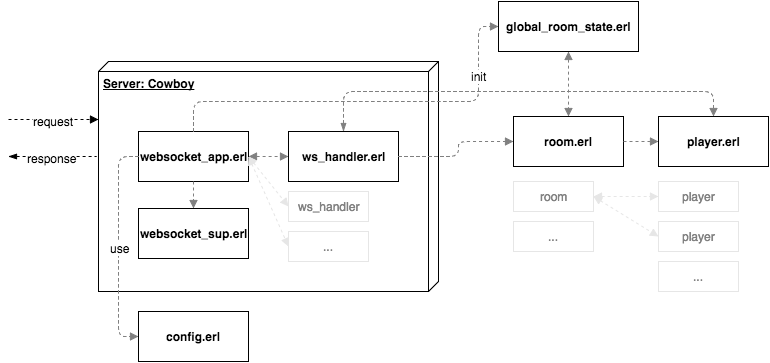

The diagram above was exported from draw.io. Its source (the exported page's mxGraphModel, read from the mxfile embedded in the PNG):
<mxGraphModel dx="764" dy="651" grid="1" gridSize="10" guides="1" tooltips="1" connect="1" arrows="1" fold="1" page="1" pageScale="1" pageWidth="850" pageHeight="1100" background="#ffffff" math="0" shadow="0">
  <root>
    <mxCell id="0" />
    <mxCell id="1" parent="0" />
    <mxCell id="416a8c7915cd3d8d-4" value="&lt;b&gt;Server: Cowboy&lt;/b&gt;" style="verticalAlign=top;align=left;spacingTop=8;spacingLeft=2;spacingRight=12;shape=cube;size=10;direction=south;fontStyle=4;html=1;" vertex="1" parent="1">
      <mxGeometry x="140" y="220" width="340" height="230" as="geometry" />
    </mxCell>
    <mxCell id="416a8c7915cd3d8d-5" value="&lt;b&gt;websocket_app.erl&lt;/b&gt;" style="html=1;" vertex="1" parent="1">
      <mxGeometry x="180" y="290" width="110" height="50" as="geometry" />
    </mxCell>
    <mxCell id="416a8c7915cd3d8d-6" value="&lt;b&gt;websocket_sup.erl&lt;/b&gt;" style="html=1;" vertex="1" parent="1">
      <mxGeometry x="180" y="367" width="110" height="50" as="geometry" />
    </mxCell>
    <mxCell id="416a8c7915cd3d8d-7" value="&lt;b&gt;ws_handler.erl&lt;/b&gt;" style="html=1;" vertex="1" parent="1">
      <mxGeometry x="330" y="290" width="110" height="50" as="geometry" />
    </mxCell>
    <mxCell id="416a8c7915cd3d8d-8" value="&lt;font color=&quot;#808080&quot;&gt;ws_handler&lt;/font&gt;" style="html=1;strokeColor=#E6E6E6;" vertex="1" parent="1">
      <mxGeometry x="330" y="350" width="80" height="30" as="geometry" />
    </mxCell>
    <mxCell id="416a8c7915cd3d8d-12" value="&lt;font color=&quot;#808080&quot;&gt;...&lt;/font&gt;" style="html=1;strokeColor=#E6E6E6;" vertex="1" parent="1">
      <mxGeometry x="330" y="390" width="80" height="30" as="geometry" />
    </mxCell>
    <mxCell id="416a8c7915cd3d8d-13" value="&lt;b&gt;config.erl&lt;/b&gt;" style="html=1;" vertex="1" parent="1">
      <mxGeometry x="180" y="470" width="110" height="50" as="geometry" />
    </mxCell>
    <mxCell id="416a8c7915cd3d8d-14" value="&lt;b&gt;global_room_state.erl&lt;/b&gt;" style="html=1;" vertex="1" parent="1">
      <mxGeometry x="540" y="160" width="140" height="50" as="geometry" />
    </mxCell>
    <mxCell id="416a8c7915cd3d8d-16" value="" style="endArrow=block;startArrow=block;endFill=1;startFill=1;html=1;dashed=1;strokeColor=#808080;exitX=1;exitY=0.5;entryX=0;entryY=0.5;" edge="1" parent="1" source="416a8c7915cd3d8d-5" target="416a8c7915cd3d8d-7">
      <mxGeometry width="160" relative="1" as="geometry">
        <mxPoint x="310" y="590" as="sourcePoint" />
        <mxPoint x="470" y="590" as="targetPoint" />
      </mxGeometry>
    </mxCell>
    <mxCell id="416a8c7915cd3d8d-17" value="" style="endArrow=block;startArrow=block;endFill=1;startFill=1;html=1;dashed=1;strokeColor=#E6E6E6;exitX=1;exitY=0.5;entryX=0;entryY=0.5;" edge="1" parent="1" source="416a8c7915cd3d8d-5" target="416a8c7915cd3d8d-8">
      <mxGeometry x="300" y="325" width="160" as="geometry">
        <mxPoint x="300" y="325" as="sourcePoint" />
        <mxPoint x="340" y="325" as="targetPoint" />
      </mxGeometry>
    </mxCell>
    <mxCell id="416a8c7915cd3d8d-18" value="" style="endArrow=block;startArrow=block;endFill=1;startFill=1;html=1;dashed=1;strokeColor=#E6E6E6;exitX=1;exitY=0.5;entryX=0;entryY=0.5;" edge="1" parent="1" source="416a8c7915cd3d8d-5" target="416a8c7915cd3d8d-12">
      <mxGeometry x="310" y="335" width="160" as="geometry">
        <mxPoint x="300" y="325" as="sourcePoint" />
        <mxPoint x="340" y="375" as="targetPoint" />
      </mxGeometry>
    </mxCell>
    <mxCell id="416a8c7915cd3d8d-19" value="" style="endArrow=block;startArrow=none;endFill=1;startFill=0;html=1;dashed=1;strokeColor=#808080;exitX=0.5;exitY=1;entryX=0.5;entryY=0;" edge="1" parent="1" source="416a8c7915cd3d8d-5" target="416a8c7915cd3d8d-6">
      <mxGeometry x="300" y="325" width="160" as="geometry">
        <mxPoint x="300" y="325" as="sourcePoint" />
        <mxPoint x="340" y="325" as="targetPoint" />
      </mxGeometry>
    </mxCell>
    <mxCell id="416a8c7915cd3d8d-20" value="" style="endArrow=block;startArrow=none;endFill=1;startFill=0;html=1;dashed=1;strokeColor=#808080;exitX=0;exitY=0.5;entryX=0;entryY=0.5;" edge="1" parent="1" source="416a8c7915cd3d8d-5" target="416a8c7915cd3d8d-13">
      <mxGeometry x="310" y="335" width="160" as="geometry">
        <mxPoint x="245" y="350" as="sourcePoint" />
        <mxPoint x="245" y="377" as="targetPoint" />
        <Array as="points">
          <mxPoint x="160" y="315" />
          <mxPoint x="160" y="495" />
        </Array>
      </mxGeometry>
    </mxCell>
    <mxCell id="416a8c7915cd3d8d-24" value="use" style="text;html=1;resizable=0;points=[];align=center;verticalAlign=middle;labelBackgroundColor=#ffffff;" vertex="1" connectable="0" parent="416a8c7915cd3d8d-20">
      <mxGeometry relative="1" as="geometry">
        <mxPoint x="1" y="1" as="offset" />
      </mxGeometry>
    </mxCell>
    <mxCell id="416a8c7915cd3d8d-22" value="" style="endArrow=block;startArrow=none;endFill=1;startFill=0;html=1;dashed=1;strokeColor=#808080;exitX=0.5;exitY=0;entryX=0;entryY=0.5;" edge="1" parent="1" source="416a8c7915cd3d8d-5" target="416a8c7915cd3d8d-14">
      <mxGeometry x="310" y="335" width="160" as="geometry">
        <mxPoint x="245" y="350" as="sourcePoint" />
        <mxPoint x="245" y="377" as="targetPoint" />
        <Array as="points">
          <mxPoint x="235" y="260" />
          <mxPoint x="520" y="260" />
          <mxPoint x="520" y="185" />
        </Array>
      </mxGeometry>
    </mxCell>
    <mxCell id="416a8c7915cd3d8d-23" value="init" style="text;html=1;resizable=0;points=[];align=center;verticalAlign=middle;labelBackgroundColor=#ffffff;" vertex="1" connectable="0" parent="416a8c7915cd3d8d-22">
      <mxGeometry relative="1" as="geometry">
        <mxPoint x="110" y="-26" as="offset" />
      </mxGeometry>
    </mxCell>
    <mxCell id="416a8c7915cd3d8d-28" value="" style="endArrow=block;startArrow=none;endFill=1;startFill=0;html=1;dashed=1;strokeColor=#000000;entryX=0.25;entryY=1;" edge="1" parent="1" target="416a8c7915cd3d8d-4">
      <mxGeometry width="160" relative="1" as="geometry">
        <mxPoint x="50" y="278" as="sourcePoint" />
        <mxPoint x="130" y="315" as="targetPoint" />
      </mxGeometry>
    </mxCell>
    <mxCell id="416a8c7915cd3d8d-29" value="request" style="text;html=1;resizable=0;points=[];align=center;verticalAlign=middle;labelBackgroundColor=#ffffff;" vertex="1" connectable="0" parent="416a8c7915cd3d8d-28">
      <mxGeometry x="-0.0333" y="-1" relative="1" as="geometry">
        <mxPoint as="offset" />
      </mxGeometry>
    </mxCell>
    <mxCell id="416a8c7915cd3d8d-30" value="" style="endArrow=none;startArrow=blockThin;endFill=0;startFill=1;html=1;dashed=1;strokeColor=#000000;entryX=0.413;entryY=1.006;entryPerimeter=0;" edge="1" parent="1" target="416a8c7915cd3d8d-4">
      <mxGeometry x="40" y="315" width="160" as="geometry">
        <mxPoint x="50" y="315" as="sourcePoint" />
        <mxPoint x="130" y="315" as="targetPoint" />
      </mxGeometry>
    </mxCell>
    <mxCell id="416a8c7915cd3d8d-31" value="response" style="text;html=1;resizable=0;points=[];align=center;verticalAlign=middle;labelBackgroundColor=#ffffff;" vertex="1" connectable="0" parent="416a8c7915cd3d8d-30">
      <mxGeometry x="-0.0333" y="-1" relative="1" as="geometry">
        <mxPoint as="offset" />
      </mxGeometry>
    </mxCell>
    <mxCell id="416a8c7915cd3d8d-32" value="&lt;b&gt;room.erl&lt;/b&gt;" style="html=1;" vertex="1" parent="1">
      <mxGeometry x="555" y="275" width="110" height="50" as="geometry" />
    </mxCell>
    <mxCell id="416a8c7915cd3d8d-33" value="&lt;font color=&quot;#808080&quot;&gt;room&lt;/font&gt;" style="html=1;strokeColor=#E6E6E6;" vertex="1" parent="1">
      <mxGeometry x="555" y="340" width="80" height="30" as="geometry" />
    </mxCell>
    <mxCell id="416a8c7915cd3d8d-34" value="&lt;font color=&quot;#808080&quot;&gt;...&lt;/font&gt;" style="html=1;strokeColor=#E6E6E6;" vertex="1" parent="1">
      <mxGeometry x="555" y="380" width="80" height="30" as="geometry" />
    </mxCell>
    <mxCell id="416a8c7915cd3d8d-35" value="&lt;b&gt;player.erl&lt;/b&gt;" style="html=1;" vertex="1" parent="1">
      <mxGeometry x="700" y="275" width="110" height="50" as="geometry" />
    </mxCell>
    <mxCell id="416a8c7915cd3d8d-36" value="&lt;font color=&quot;#808080&quot;&gt;player&lt;/font&gt;" style="html=1;strokeColor=#E6E6E6;" vertex="1" parent="1">
      <mxGeometry x="700" y="340" width="80" height="30" as="geometry" />
    </mxCell>
    <mxCell id="416a8c7915cd3d8d-37" value="&lt;font color=&quot;#808080&quot;&gt;player&lt;/font&gt;" style="html=1;strokeColor=#E6E6E6;" vertex="1" parent="1">
      <mxGeometry x="700" y="380" width="80" height="30" as="geometry" />
    </mxCell>
    <mxCell id="416a8c7915cd3d8d-38" value="&lt;font color=&quot;#808080&quot;&gt;...&lt;/font&gt;" style="html=1;strokeColor=#E6E6E6;" vertex="1" parent="1">
      <mxGeometry x="700" y="420" width="80" height="30" as="geometry" />
    </mxCell>
    <mxCell id="416a8c7915cd3d8d-39" value="" style="endArrow=block;startArrow=block;endFill=1;startFill=1;html=1;dashed=1;strokeColor=#E6E6E6;exitX=1;exitY=0.5;entryX=0;entryY=0.5;" edge="1" parent="1" source="416a8c7915cd3d8d-33" target="416a8c7915cd3d8d-37">
      <mxGeometry x="320" y="345" width="160" as="geometry">
        <mxPoint x="300" y="325" as="sourcePoint" />
        <mxPoint x="340" y="415" as="targetPoint" />
      </mxGeometry>
    </mxCell>
    <mxCell id="416a8c7915cd3d8d-40" value="" style="endArrow=block;startArrow=block;endFill=1;startFill=1;html=1;dashed=1;strokeColor=#E6E6E6;entryX=0;entryY=0.5;exitX=1;exitY=0.5;" edge="1" parent="1" source="416a8c7915cd3d8d-33" target="416a8c7915cd3d8d-36">
      <mxGeometry x="330" y="355" width="160" as="geometry">
        <mxPoint x="660" y="350" as="sourcePoint" />
        <mxPoint x="710" y="405" as="targetPoint" />
      </mxGeometry>
    </mxCell>
    <mxCell id="416a8c7915cd3d8d-41" value="" style="endArrow=block;startArrow=none;endFill=1;startFill=0;html=1;dashed=1;strokeColor=#808080;exitX=1;exitY=0.5;entryX=0;entryY=0.5;" edge="1" parent="1" source="416a8c7915cd3d8d-32" target="416a8c7915cd3d8d-35">
      <mxGeometry x="310" y="335" width="160" as="geometry">
        <mxPoint x="245" y="350" as="sourcePoint" />
        <mxPoint x="245" y="377" as="targetPoint" />
      </mxGeometry>
    </mxCell>
    <mxCell id="416a8c7915cd3d8d-42" value="" style="endArrow=block;startArrow=block;endFill=1;startFill=1;html=1;dashed=1;strokeColor=#808080;exitX=0.5;exitY=1;entryX=0.5;entryY=0;" edge="1" parent="1" source="416a8c7915cd3d8d-14" target="416a8c7915cd3d8d-32">
      <mxGeometry x="300" y="325" width="160" as="geometry">
        <mxPoint x="300" y="325" as="sourcePoint" />
        <mxPoint x="340" y="325" as="targetPoint" />
      </mxGeometry>
    </mxCell>
    <mxCell id="416a8c7915cd3d8d-43" value="" style="endArrow=block;startArrow=none;endFill=1;startFill=0;html=1;dashed=1;strokeColor=#808080;exitX=1;exitY=0.5;entryX=0;entryY=0.5;" edge="1" parent="1" source="416a8c7915cd3d8d-7" target="416a8c7915cd3d8d-32">
      <mxGeometry x="320" y="345" width="160" as="geometry">
        <mxPoint x="675" y="310" as="sourcePoint" />
        <mxPoint x="710" y="310" as="targetPoint" />
        <Array as="points">
          <mxPoint x="500" y="315" />
          <mxPoint x="500" y="300" />
        </Array>
      </mxGeometry>
    </mxCell>
    <mxCell id="416a8c7915cd3d8d-44" value="" style="endArrow=block;startArrow=blockThin;endFill=1;startFill=1;html=1;dashed=1;strokeColor=#808080;exitX=0.5;exitY=0;entryX=0.5;entryY=0;" edge="1" parent="1" source="416a8c7915cd3d8d-7" target="416a8c7915cd3d8d-35">
      <mxGeometry x="330" y="355" width="160" as="geometry">
        <mxPoint x="450" y="325" as="sourcePoint" />
        <mxPoint x="565" y="310" as="targetPoint" />
        <Array as="points">
          <mxPoint x="385" y="250" />
          <mxPoint x="755" y="250" />
        </Array>
      </mxGeometry>
    </mxCell>
  </root>
</mxGraphModel>